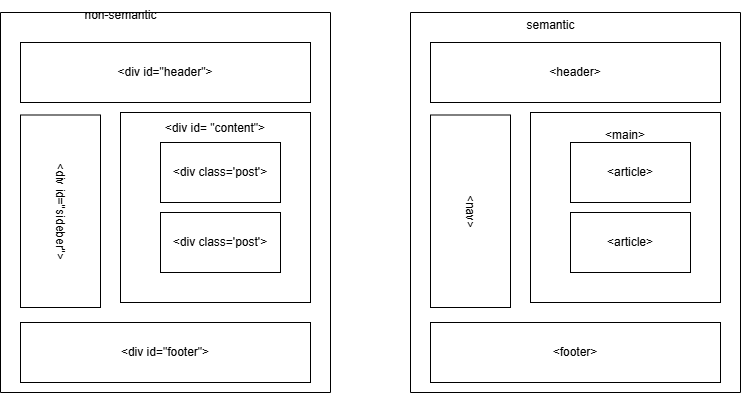

The diagram above was exported from draw.io. Its source (the exported page's mxGraphModel, read from the mxfile embedded in the PNG):
<mxGraphModel dx="474" dy="563" grid="1" gridSize="10" guides="1" tooltips="1" connect="1" arrows="1" fold="1" page="1" pageScale="1" pageWidth="850" pageHeight="1100" math="0" shadow="0">
  <root>
    <mxCell id="0" />
    <mxCell id="1" parent="0" />
    <mxCell id="2" value="" style="swimlane;startSize=0;" vertex="1" parent="1">
      <mxGeometry x="520" y="90" width="330" height="380" as="geometry" />
    </mxCell>
    <mxCell id="3" value="&amp;lt;header&amp;gt;" style="rounded=0;whiteSpace=wrap;html=1;" vertex="1" parent="2">
      <mxGeometry x="20" y="30" width="290" height="60" as="geometry" />
    </mxCell>
    <mxCell id="4" value="&lt;div&gt;&amp;lt;main&amp;gt;&lt;/div&gt;&lt;div&gt;&lt;br&gt;&lt;/div&gt;&lt;div&gt;&lt;br&gt;&lt;/div&gt;&lt;div&gt;&lt;br&gt;&lt;/div&gt;&lt;div&gt;&lt;br&gt;&lt;/div&gt;&lt;div&gt;&lt;br&gt;&lt;/div&gt;&lt;div&gt;&lt;br&gt;&lt;/div&gt;&lt;div&gt;&lt;br&gt;&lt;/div&gt;&lt;div&gt;&lt;br&gt;&lt;/div&gt;&lt;div&gt;&lt;br&gt;&lt;/div&gt;&lt;div&gt;&lt;br&gt;&lt;/div&gt;" style="whiteSpace=wrap;html=1;aspect=fixed;" vertex="1" parent="2">
      <mxGeometry x="120" y="100" width="190" height="190" as="geometry" />
    </mxCell>
    <mxCell id="6" value="&amp;lt;article&amp;gt;" style="rounded=0;whiteSpace=wrap;html=1;" vertex="1" parent="2">
      <mxGeometry x="160" y="130" width="120" height="60" as="geometry" />
    </mxCell>
    <mxCell id="7" value="&amp;lt;article&amp;gt;" style="rounded=0;whiteSpace=wrap;html=1;" vertex="1" parent="2">
      <mxGeometry x="160" y="200" width="120" height="60" as="geometry" />
    </mxCell>
    <mxCell id="8" value="&amp;lt;nav&amp;gt;" style="rounded=0;whiteSpace=wrap;html=1;rotation=90;" vertex="1" parent="2">
      <mxGeometry x="-36.25" y="158.75" width="192.5" height="80" as="geometry" />
    </mxCell>
    <mxCell id="9" value="&amp;lt;footer&amp;gt;" style="rounded=0;whiteSpace=wrap;html=1;" vertex="1" parent="2">
      <mxGeometry x="20" y="310" width="290" height="60" as="geometry" />
    </mxCell>
    <mxCell id="10" value="non-semantic" style="text;html=1;align=center;verticalAlign=middle;resizable=0;points=[];autosize=1;strokeColor=none;fillColor=none;" vertex="1" parent="1">
      <mxGeometry x="180" y="78" width="100" height="30" as="geometry" />
    </mxCell>
    <mxCell id="11" value="" style="swimlane;startSize=0;" vertex="1" parent="1">
      <mxGeometry x="110" y="90" width="330" height="380" as="geometry" />
    </mxCell>
    <mxCell id="12" value="&amp;lt;div id=&quot;header&quot;&amp;gt;" style="rounded=0;whiteSpace=wrap;html=1;" vertex="1" parent="11">
      <mxGeometry x="20" y="30" width="290" height="60" as="geometry" />
    </mxCell>
    <mxCell id="13" value="&amp;lt;div id= &quot;content&quot;&amp;gt;&lt;div&gt;&lt;br&gt;&lt;/div&gt;&lt;div&gt;&lt;br&gt;&lt;/div&gt;&lt;div&gt;&lt;br&gt;&lt;/div&gt;&lt;div&gt;&lt;br&gt;&lt;/div&gt;&lt;div&gt;&lt;br&gt;&lt;/div&gt;&lt;div&gt;&lt;br&gt;&lt;/div&gt;&lt;div&gt;&lt;br&gt;&lt;/div&gt;&lt;div&gt;&lt;br&gt;&lt;/div&gt;&lt;div&gt;&lt;br&gt;&lt;/div&gt;&lt;div&gt;&lt;br&gt;&lt;/div&gt;&lt;div&gt;&lt;br&gt;&lt;/div&gt;" style="whiteSpace=wrap;html=1;aspect=fixed;" vertex="1" parent="11">
      <mxGeometry x="120" y="100" width="190" height="190" as="geometry" />
    </mxCell>
    <mxCell id="14" value="&amp;lt;div class='post'&amp;gt;" style="rounded=0;whiteSpace=wrap;html=1;" vertex="1" parent="11">
      <mxGeometry x="160" y="130" width="120" height="60" as="geometry" />
    </mxCell>
    <mxCell id="15" value="&amp;lt;div class='post'&amp;gt;" style="rounded=0;whiteSpace=wrap;html=1;" vertex="1" parent="11">
      <mxGeometry x="160" y="200" width="120" height="60" as="geometry" />
    </mxCell>
    <mxCell id="16" value="&amp;lt;div id=&quot;sideber&quot;&amp;gt;" style="rounded=0;whiteSpace=wrap;html=1;rotation=90;" vertex="1" parent="11">
      <mxGeometry x="-36.25" y="158.75" width="192.5" height="80" as="geometry" />
    </mxCell>
    <mxCell id="17" value="&amp;lt;div id=&quot;footer&quot;&amp;gt;" style="rounded=0;whiteSpace=wrap;html=1;" vertex="1" parent="11">
      <mxGeometry x="20" y="310" width="290" height="60" as="geometry" />
    </mxCell>
    <mxCell id="18" value="semantic" style="text;html=1;align=center;verticalAlign=middle;resizable=0;points=[];autosize=1;strokeColor=none;fillColor=none;" vertex="1" parent="1">
      <mxGeometry x="625" y="88" width="70" height="30" as="geometry" />
    </mxCell>
  </root>
</mxGraphModel>